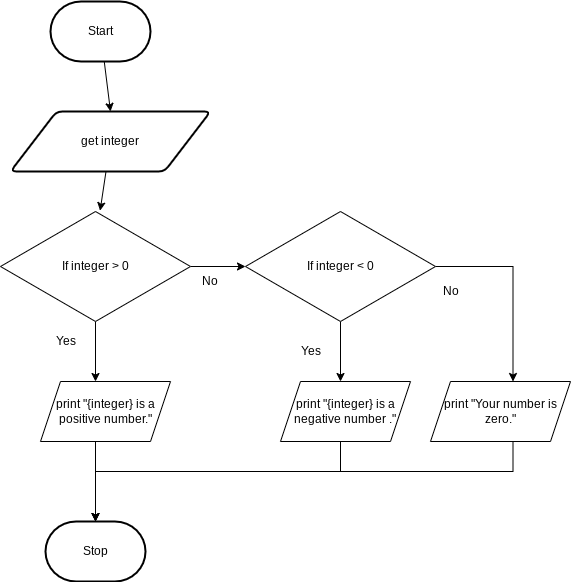

The diagram above was exported from draw.io. Its source (the exported page's mxGraphModel, read from the mxfile embedded in the PNG):
<mxGraphModel dx="594" dy="414" grid="1" gridSize="10" guides="1" tooltips="1" connect="1" arrows="1" fold="1" page="1" pageScale="1" pageWidth="827" pageHeight="1169" math="0" shadow="0">
  <root>
    <mxCell id="0" />
    <mxCell id="1" parent="0" />
    <mxCell id="4" style="edgeStyle=none;html=1;entryX=0.5;entryY=0;entryDx=0;entryDy=0;" parent="1" source="2" target="3" edge="1">
      <mxGeometry relative="1" as="geometry" />
    </mxCell>
    <mxCell id="2" value="Start" style="strokeWidth=2;html=1;shape=mxgraph.flowchart.terminator;whiteSpace=wrap;" parent="1" vertex="1">
      <mxGeometry x="270" y="70" width="100" height="60" as="geometry" />
    </mxCell>
    <mxCell id="6" style="edgeStyle=none;html=1;entryX=0.58;entryY=-0.013;entryDx=0;entryDy=0;entryPerimeter=0;" parent="1" source="3" edge="1">
      <mxGeometry relative="1" as="geometry">
        <mxPoint x="319.6" y="279.22" as="targetPoint" />
      </mxGeometry>
    </mxCell>
    <mxCell id="3" value="get integer" style="shape=parallelogram;html=1;strokeWidth=2;perimeter=parallelogramPerimeter;whiteSpace=wrap;rounded=1;arcSize=12;size=0.23;" parent="1" vertex="1">
      <mxGeometry x="230" y="180" width="200" height="60" as="geometry" />
    </mxCell>
    <mxCell id="8" style="edgeStyle=none;html=1;entryX=0.5;entryY=0;entryDx=0;entryDy=0;" parent="1" edge="1">
      <mxGeometry relative="1" as="geometry">
        <mxPoint x="310" y="340" as="sourcePoint" />
        <mxPoint x="315" y="380" as="targetPoint" />
      </mxGeometry>
    </mxCell>
    <mxCell id="9" value="Stop" style="strokeWidth=2;html=1;shape=mxgraph.flowchart.terminator;whiteSpace=wrap;" parent="1" vertex="1">
      <mxGeometry x="265" y="590" width="100" height="60" as="geometry" />
    </mxCell>
    <mxCell id="21" style="edgeStyle=none;html=1;" parent="1" edge="1">
      <mxGeometry relative="1" as="geometry">
        <mxPoint x="312.5" y="490" as="targetPoint" />
        <mxPoint x="307.5" y="510" as="sourcePoint" />
      </mxGeometry>
    </mxCell>
    <mxCell id="31" style="edgeStyle=orthogonalEdgeStyle;rounded=0;html=1;entryX=0.5;entryY=0;entryDx=0;entryDy=0;entryPerimeter=0;" parent="1" target="9" edge="1">
      <mxGeometry relative="1" as="geometry">
        <mxPoint x="315" y="510" as="sourcePoint" />
        <Array as="points">
          <mxPoint x="315" y="550" />
          <mxPoint x="315" y="550" />
        </Array>
      </mxGeometry>
    </mxCell>
    <mxCell id="26" style="edgeStyle=none;html=1;entryX=0.5;entryY=0;entryDx=0;entryDy=0;labelPosition=center;verticalLabelPosition=middle;align=center;verticalAlign=middle;" parent="1" source="25" edge="1">
      <mxGeometry relative="1" as="geometry">
        <mxPoint x="315" y="450" as="targetPoint" />
      </mxGeometry>
    </mxCell>
    <mxCell id="27" style="edgeStyle=orthogonalEdgeStyle;html=1;strokeColor=none;rounded=0;" parent="1" source="25" edge="1">
      <mxGeometry relative="1" as="geometry">
        <mxPoint x="500" y="335" as="targetPoint" />
      </mxGeometry>
    </mxCell>
    <mxCell id="36" style="edgeStyle=none;html=1;entryX=0;entryY=0.5;entryDx=0;entryDy=0;" edge="1" parent="1" source="25" target="35">
      <mxGeometry relative="1" as="geometry" />
    </mxCell>
    <mxCell id="25" value="If integer &amp;gt; 0" style="rhombus;whiteSpace=wrap;html=1;" parent="1" vertex="1">
      <mxGeometry x="220" y="280" width="190" height="110" as="geometry" />
    </mxCell>
    <mxCell id="39" style="edgeStyle=orthogonalEdgeStyle;rounded=0;html=1;entryX=0.5;entryY=0;entryDx=0;entryDy=0;entryPerimeter=0;" edge="1" parent="1" target="9">
      <mxGeometry relative="1" as="geometry">
        <mxPoint x="560" y="510" as="sourcePoint" />
        <Array as="points">
          <mxPoint x="560" y="540" />
          <mxPoint x="315" y="540" />
        </Array>
      </mxGeometry>
    </mxCell>
    <mxCell id="33" value="Yes" style="text;html=1;resizable=0;autosize=1;align=center;verticalAlign=middle;points=[];fillColor=none;strokeColor=none;rounded=0;" parent="1" vertex="1">
      <mxGeometry x="265" y="400" width="40" height="20" as="geometry" />
    </mxCell>
    <mxCell id="34" value="No" style="text;html=1;resizable=0;autosize=1;align=center;verticalAlign=middle;points=[];fillColor=none;strokeColor=none;rounded=0;" parent="1" vertex="1">
      <mxGeometry x="414" y="340" width="30" height="20" as="geometry" />
    </mxCell>
    <mxCell id="37" style="edgeStyle=none;html=1;entryX=0.5;entryY=0;entryDx=0;entryDy=0;" edge="1" parent="1" source="35">
      <mxGeometry relative="1" as="geometry">
        <mxPoint x="560" y="450" as="targetPoint" />
      </mxGeometry>
    </mxCell>
    <mxCell id="40" style="edgeStyle=orthogonalEdgeStyle;rounded=0;html=1;entryX=0.5;entryY=0;entryDx=0;entryDy=0;" edge="1" parent="1" source="35">
      <mxGeometry relative="1" as="geometry">
        <mxPoint x="732.5" y="450" as="targetPoint" />
      </mxGeometry>
    </mxCell>
    <mxCell id="35" value="If integer &amp;lt; 0" style="rhombus;whiteSpace=wrap;html=1;" vertex="1" parent="1">
      <mxGeometry x="465" y="280" width="190" height="110" as="geometry" />
    </mxCell>
    <mxCell id="44" style="edgeStyle=orthogonalEdgeStyle;rounded=0;html=1;entryX=0.5;entryY=0;entryDx=0;entryDy=0;entryPerimeter=0;" edge="1" parent="1" target="9">
      <mxGeometry relative="1" as="geometry">
        <mxPoint x="732.5" y="510" as="sourcePoint" />
        <Array as="points">
          <mxPoint x="733" y="540" />
          <mxPoint x="315" y="540" />
        </Array>
      </mxGeometry>
    </mxCell>
    <mxCell id="42" value="No" style="text;html=1;resizable=0;autosize=1;align=center;verticalAlign=middle;points=[];fillColor=none;strokeColor=none;rounded=0;" vertex="1" parent="1">
      <mxGeometry x="655" y="350" width="30" height="20" as="geometry" />
    </mxCell>
    <mxCell id="43" value="Yes" style="text;html=1;resizable=0;autosize=1;align=center;verticalAlign=middle;points=[];fillColor=none;strokeColor=none;rounded=0;" vertex="1" parent="1">
      <mxGeometry x="510" y="410" width="40" height="20" as="geometry" />
    </mxCell>
    <mxCell id="45" value="&lt;span style=&quot;font-family: &amp;#34;helvetica&amp;#34; ; font-size: 12px ; font-style: normal ; font-weight: 400 ; letter-spacing: normal ; text-align: center ; text-indent: 0px ; text-transform: none ; word-spacing: 0px ; display: inline ; float: none&quot;&gt;print &quot;{integer} is a positive number.&quot;&lt;/span&gt;" style="shape=parallelogram;perimeter=parallelogramPerimeter;whiteSpace=wrap;html=1;fixedSize=1;" vertex="1" parent="1">
      <mxGeometry x="260" y="450" width="130" height="60" as="geometry" />
    </mxCell>
    <mxCell id="46" value="&lt;span&gt;print &quot;{integer} is a negative number .&quot;&lt;/span&gt;" style="shape=parallelogram;perimeter=parallelogramPerimeter;whiteSpace=wrap;html=1;fixedSize=1;" vertex="1" parent="1">
      <mxGeometry x="500" y="450" width="130" height="60" as="geometry" />
    </mxCell>
    <mxCell id="48" value="&lt;span&gt;print &quot;Your number is zero.&quot;&lt;/span&gt;" style="shape=parallelogram;perimeter=parallelogramPerimeter;whiteSpace=wrap;html=1;fixedSize=1;" vertex="1" parent="1">
      <mxGeometry x="650" y="450" width="140" height="60" as="geometry" />
    </mxCell>
  </root>
</mxGraphModel>